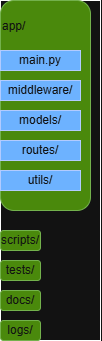

The diagram above was exported from draw.io. Its source (the exported page's mxGraphModel, read from the mxfile embedded in the PNG):
<mxGraphModel dx="744" dy="498" grid="1" gridSize="10" guides="1" tooltips="1" connect="1" arrows="1" fold="1" page="1" pageScale="1" pageWidth="827" pageHeight="1169" math="0" shadow="0">
  <root>
    <mxCell id="0" />
    <mxCell id="1" parent="0" />
    <mxCell id="rMpB0SkK9yhFFTirYm2T-1" parent="1" style="rounded=0;whiteSpace=wrap;html=1;" value="" vertex="1">
      <mxGeometry height="340" width="100" x="80" y="50" as="geometry" />
    </mxCell>
    <mxCell id="rMpB0SkK9yhFFTirYm2T-2" parent="1" style="rounded=1;whiteSpace=wrap;html=1;fillColor=#60a917;fontColor=#ffffff;strokeColor=#2D7600;align=left;" value="app/&lt;div&gt;&lt;br&gt;&lt;/div&gt;&lt;div&gt;&lt;br&gt;&lt;/div&gt;&lt;div&gt;&lt;br&gt;&lt;/div&gt;&lt;div&gt;&lt;br&gt;&lt;/div&gt;&lt;div&gt;&lt;br&gt;&lt;/div&gt;&lt;div&gt;&lt;br&gt;&lt;/div&gt;&lt;div&gt;&lt;br&gt;&lt;/div&gt;&lt;div&gt;&lt;br&gt;&lt;/div&gt;&lt;div&gt;&lt;br&gt;&lt;/div&gt;&lt;div&gt;&lt;br&gt;&lt;/div&gt;&lt;div&gt;&lt;br&gt;&lt;/div&gt;" vertex="1">
      <mxGeometry height="210" width="90" x="80" y="50" as="geometry" />
    </mxCell>
    <mxCell id="rMpB0SkK9yhFFTirYm2T-3" parent="1" style="rounded=1;whiteSpace=wrap;html=1;fillColor=#60a917;fontColor=#ffffff;strokeColor=#2D7600;" value="scripts/" vertex="1">
      <mxGeometry height="20" width="40" x="80" y="280" as="geometry" />
    </mxCell>
    <mxCell id="rMpB0SkK9yhFFTirYm2T-4" parent="1" style="rounded=1;whiteSpace=wrap;html=1;fillColor=#60a917;fontColor=#ffffff;strokeColor=#2D7600;" value="tests/" vertex="1">
      <mxGeometry height="20" width="40" x="80" y="310" as="geometry" />
    </mxCell>
    <mxCell id="rMpB0SkK9yhFFTirYm2T-5" parent="1" style="rounded=1;whiteSpace=wrap;html=1;fillColor=#60a917;fontColor=#ffffff;strokeColor=#2D7600;" value="docs/" vertex="1">
      <mxGeometry height="20" width="40" x="80" y="340" as="geometry" />
    </mxCell>
    <mxCell id="rMpB0SkK9yhFFTirYm2T-6" parent="1" style="rounded=1;whiteSpace=wrap;html=1;fillColor=#60a917;fontColor=#ffffff;strokeColor=#2D7600;" value="logs/" vertex="1">
      <mxGeometry height="20" width="40" x="80" y="370" as="geometry" />
    </mxCell>
    <mxCell id="rMpB0SkK9yhFFTirYm2T-8" parent="1" style="rounded=0;whiteSpace=wrap;html=1;fillColor=#0050ef;fontColor=#ffffff;strokeColor=#001DBC;" value="main.py" vertex="1">
      <mxGeometry height="20" width="80" x="80" y="100" as="geometry" />
    </mxCell>
    <mxCell id="rMpB0SkK9yhFFTirYm2T-9" parent="1" style="rounded=0;whiteSpace=wrap;html=1;fillColor=#0050ef;fontColor=#ffffff;strokeColor=#001DBC;" value="middleware/" vertex="1">
      <mxGeometry height="20" width="80" x="80" y="130" as="geometry" />
    </mxCell>
    <mxCell id="rMpB0SkK9yhFFTirYm2T-10" parent="1" style="rounded=0;whiteSpace=wrap;html=1;fillColor=#0050ef;fontColor=#ffffff;strokeColor=#001DBC;" value="models/" vertex="1">
      <mxGeometry height="20" width="80" x="80" y="160" as="geometry" />
    </mxCell>
    <mxCell id="rMpB0SkK9yhFFTirYm2T-11" parent="1" style="rounded=0;whiteSpace=wrap;html=1;fillColor=#0050ef;fontColor=#ffffff;strokeColor=#001DBC;" value="routes/" vertex="1">
      <mxGeometry height="20" width="80" x="80" y="190" as="geometry" />
    </mxCell>
    <mxCell id="rMpB0SkK9yhFFTirYm2T-12" parent="1" style="rounded=0;whiteSpace=wrap;html=1;fillColor=#0050ef;fontColor=#ffffff;strokeColor=#001DBC;" value="utils/" vertex="1">
      <mxGeometry height="20" width="80" x="80" y="220" as="geometry" />
    </mxCell>
  </root>
</mxGraphModel>